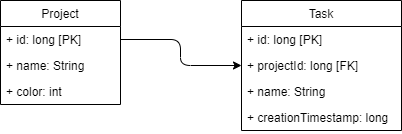

The diagram above was exported from draw.io. Its source (the exported page's mxGraphModel, read from the mxfile embedded in the PNG):
<mxGraphModel dx="998" dy="548" grid="1" gridSize="10" guides="1" tooltips="1" connect="1" arrows="1" fold="1" page="1" pageScale="1" pageWidth="827" pageHeight="1169" math="0" shadow="0">
  <root>
    <mxCell id="0" />
    <mxCell id="1" parent="0" />
    <mxCell id="nyQFGR5_C_-vRkrQ6K7C-1" value="Project" style="swimlane;fontStyle=0;childLayout=stackLayout;horizontal=1;startSize=26;fillColor=none;horizontalStack=0;resizeParent=1;resizeParentMax=0;resizeLast=0;collapsible=1;marginBottom=0;" parent="1" vertex="1">
      <mxGeometry x="80" y="80" width="120" height="104" as="geometry" />
    </mxCell>
    <mxCell id="nyQFGR5_C_-vRkrQ6K7C-2" value="+ id: long [PK]" style="text;strokeColor=none;fillColor=none;align=left;verticalAlign=top;spacingLeft=4;spacingRight=4;overflow=hidden;rotatable=0;points=[[0,0.5],[1,0.5]];portConstraint=eastwest;" parent="nyQFGR5_C_-vRkrQ6K7C-1" vertex="1">
      <mxGeometry y="26" width="120" height="26" as="geometry" />
    </mxCell>
    <mxCell id="nyQFGR5_C_-vRkrQ6K7C-3" value="+ name: String" style="text;strokeColor=none;fillColor=none;align=left;verticalAlign=top;spacingLeft=4;spacingRight=4;overflow=hidden;rotatable=0;points=[[0,0.5],[1,0.5]];portConstraint=eastwest;" parent="nyQFGR5_C_-vRkrQ6K7C-1" vertex="1">
      <mxGeometry y="52" width="120" height="26" as="geometry" />
    </mxCell>
    <mxCell id="nyQFGR5_C_-vRkrQ6K7C-4" value="+ color: int" style="text;strokeColor=none;fillColor=none;align=left;verticalAlign=top;spacingLeft=4;spacingRight=4;overflow=hidden;rotatable=0;points=[[0,0.5],[1,0.5]];portConstraint=eastwest;" parent="nyQFGR5_C_-vRkrQ6K7C-1" vertex="1">
      <mxGeometry y="78" width="120" height="26" as="geometry" />
    </mxCell>
    <mxCell id="nyQFGR5_C_-vRkrQ6K7C-5" value="Task" style="swimlane;fontStyle=0;childLayout=stackLayout;horizontal=1;startSize=26;fillColor=none;horizontalStack=0;resizeParent=1;resizeParentMax=0;resizeLast=0;collapsible=1;marginBottom=0;" parent="1" vertex="1">
      <mxGeometry x="321" y="80" width="160" height="130" as="geometry" />
    </mxCell>
    <mxCell id="nyQFGR5_C_-vRkrQ6K7C-6" value="+ id: long [PK]" style="text;strokeColor=none;fillColor=none;align=left;verticalAlign=top;spacingLeft=4;spacingRight=4;overflow=hidden;rotatable=0;points=[[0,0.5],[1,0.5]];portConstraint=eastwest;" parent="nyQFGR5_C_-vRkrQ6K7C-5" vertex="1">
      <mxGeometry y="26" width="160" height="26" as="geometry" />
    </mxCell>
    <mxCell id="nyQFGR5_C_-vRkrQ6K7C-7" value="+ projectId: long [FK]" style="text;strokeColor=none;fillColor=none;align=left;verticalAlign=top;spacingLeft=4;spacingRight=4;overflow=hidden;rotatable=0;points=[[0,0.5],[1,0.5]];portConstraint=eastwest;" parent="nyQFGR5_C_-vRkrQ6K7C-5" vertex="1">
      <mxGeometry y="52" width="160" height="26" as="geometry" />
    </mxCell>
    <mxCell id="nyQFGR5_C_-vRkrQ6K7C-8" value="+ name: String" style="text;strokeColor=none;fillColor=none;align=left;verticalAlign=top;spacingLeft=4;spacingRight=4;overflow=hidden;rotatable=0;points=[[0,0.5],[1,0.5]];portConstraint=eastwest;" parent="nyQFGR5_C_-vRkrQ6K7C-5" vertex="1">
      <mxGeometry y="78" width="160" height="26" as="geometry" />
    </mxCell>
    <mxCell id="nyQFGR5_C_-vRkrQ6K7C-9" value="+ creationTimestamp: long" style="text;strokeColor=none;fillColor=none;align=left;verticalAlign=top;spacingLeft=4;spacingRight=4;overflow=hidden;rotatable=0;points=[[0,0.5],[1,0.5]];portConstraint=eastwest;" parent="nyQFGR5_C_-vRkrQ6K7C-5" vertex="1">
      <mxGeometry y="104" width="160" height="26" as="geometry" />
    </mxCell>
    <mxCell id="nyQFGR5_C_-vRkrQ6K7C-11" value="" style="endArrow=classic;html=1;exitX=1;exitY=0.5;exitDx=0;exitDy=0;entryX=0;entryY=0.5;entryDx=0;entryDy=0;" parent="1" source="nyQFGR5_C_-vRkrQ6K7C-2" target="nyQFGR5_C_-vRkrQ6K7C-7" edge="1">
      <mxGeometry width="50" height="50" relative="1" as="geometry">
        <mxPoint x="390" y="310" as="sourcePoint" />
        <mxPoint x="320" y="150" as="targetPoint" />
        <Array as="points">
          <mxPoint x="260" y="119" />
          <mxPoint x="260" y="145" />
        </Array>
      </mxGeometry>
    </mxCell>
  </root>
</mxGraphModel>